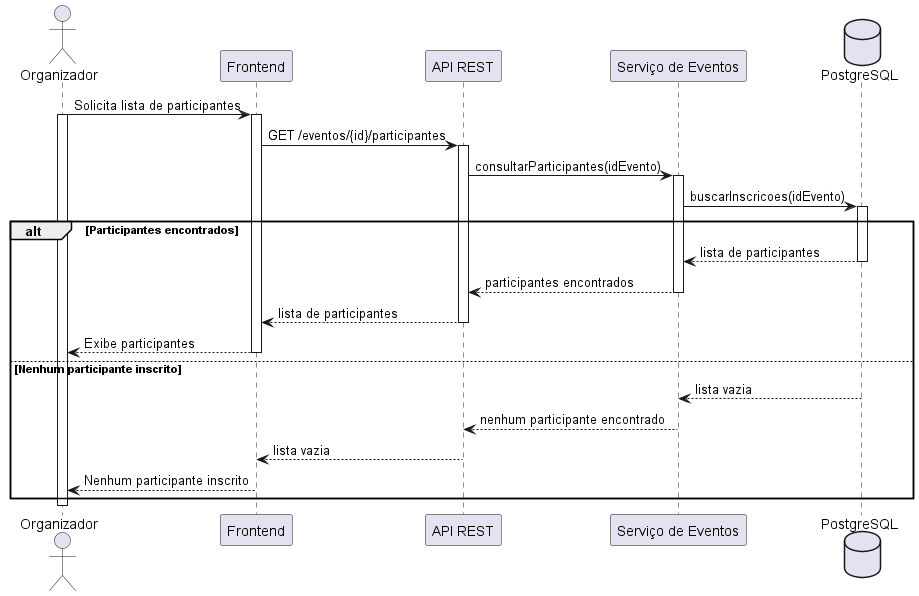

The diagram above was rendered by PlantUML. Its source (embedded in the PNG):
@startuml

autoactivate on

actor Organizador

participant "Frontend" as Frontend
participant "API REST" as API
participant "Serviço de Eventos" as Service
database "PostgreSQL" as DB

Organizador -> Frontend : Solicita lista de participantes
activate Organizador
Frontend -> API : GET /eventos/{id}/participantes

API -> Service : consultarParticipantes(idEvento)

Service -> DB : buscarInscricoes(idEvento)

alt Participantes encontrados

    DB --> Service : lista de participantes

    Service --> API : participantes encontrados

    API --> Frontend : lista de participantes

    Frontend --> Organizador : Exibe participantes

else Nenhum participante inscrito

    DB --> Service : lista vazia

    Service --> API : nenhum participante encontrado

    API --> Frontend : lista vazia

    Frontend --> Organizador : Nenhum participante inscrito

end
deactivate Organizador
@enduml